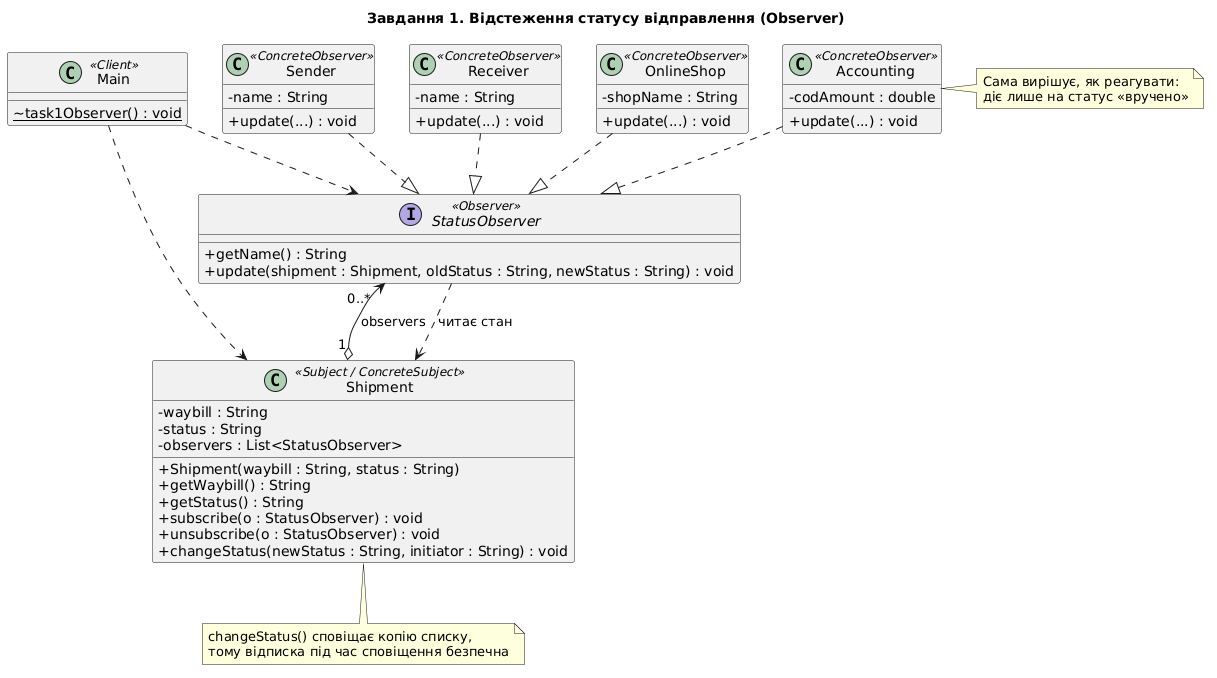

The diagram above was rendered by PlantUML. Its source (embedded in the PNG):
@startuml
title Завдання 1. Відстеження статусу відправлення (Observer)
skinparam classAttributeIconSize 0

interface StatusObserver <<Observer>> {
  + getName() : String
  + update(shipment : Shipment, oldStatus : String, newStatus : String) : void
}

class Shipment <<Subject / ConcreteSubject>> {
  - waybill : String
  - status : String
  - observers : List<StatusObserver>
  + Shipment(waybill : String, status : String)
  + getWaybill() : String
  + getStatus() : String
  + subscribe(o : StatusObserver) : void
  + unsubscribe(o : StatusObserver) : void
  + changeStatus(newStatus : String, initiator : String) : void
}

class Sender <<ConcreteObserver>> {
  - name : String
  + update(...) : void
}
class Receiver <<ConcreteObserver>> {
  - name : String
  + update(...) : void
}
class Accounting <<ConcreteObserver>> {
  - codAmount : double
  + update(...) : void
}
class OnlineShop <<ConcreteObserver>> {
  - shopName : String
  + update(...) : void
}
class Main <<Client>> {
  ~ {static} task1Observer() : void
}

Shipment "1" o--> "0..*" StatusObserver : observers
Sender ..|> StatusObserver
Receiver ..|> StatusObserver
Accounting ..|> StatusObserver
OnlineShop ..|> StatusObserver
StatusObserver ..> Shipment : читає стан
Main ..> Shipment
Main ..> StatusObserver

note right of Accounting
  Сама вирішує, як реагувати:
  діє лише на статус «вручено»
end note
note bottom of Shipment
  changeStatus() сповіщає копію списку,
  тому відписка під час сповіщення безпечна
end note
@enduml